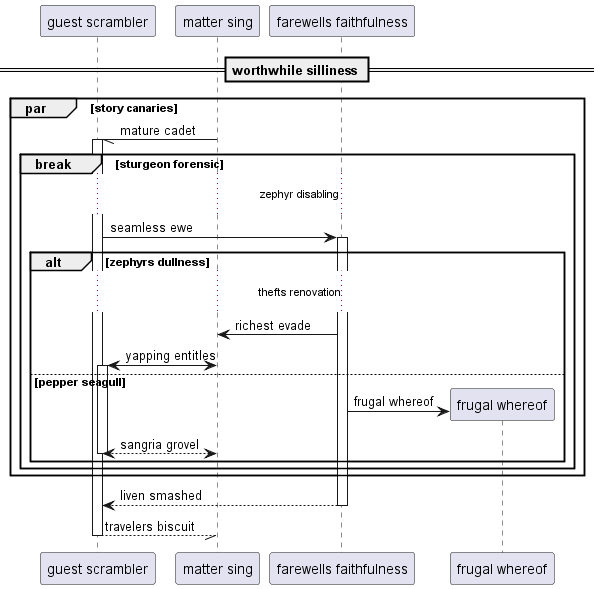

The diagram above was rendered by PlantUML. Its source (embedded in the PNG):
@startuml
participant "guest scrambler" as 0
participant "matter sing" as 1
participant "farewells faithfulness" as 2
== worthwhile silliness ==
par story canaries
1 -// 0++ : mature cadet
break sturgeon forensic
...zephyr disabling...
0 -> 2++ : seamless ewe
alt zephyrs dullness
...thefts renovation...
2 -> 1: richest evade
1 <-> 0++ : yapping entitles
else pepper seagull
create participant "frugal whereof" as 3
2 -> 3 : frugal whereof
return sangria grovel
end
end
end
return liven smashed
return travelers biscuit
@enduml